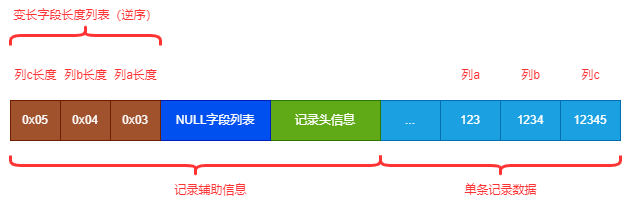

The diagram above was exported from draw.io. Its source (the exported page's mxGraphModel, read from the mxfile embedded in the PNG):
<mxGraphModel dx="392" dy="653" grid="1" gridSize="10" guides="1" tooltips="1" connect="1" arrows="1" fold="1" page="1" pageScale="1" pageWidth="2339" pageHeight="3300" background="#ffffff" math="0" shadow="0">
  <root>
    <mxCell id="0" />
    <mxCell id="1" parent="0" />
    <mxCell id="2" value="123" style="rounded=0;whiteSpace=wrap;html=1;fillColor=#1ba1e2;fontColor=#ffffff;strokeColor=#006EAF;" parent="1" vertex="1">
      <mxGeometry x="720" y="360" width="60" height="40" as="geometry" />
    </mxCell>
    <mxCell id="4" value="1234" style="rounded=0;whiteSpace=wrap;html=1;fillColor=#1ba1e2;fontColor=#ffffff;strokeColor=#006EAF;" parent="1" vertex="1">
      <mxGeometry x="780" y="360" width="60" height="40" as="geometry" />
    </mxCell>
    <mxCell id="5" value="12345" style="rounded=0;whiteSpace=wrap;html=1;fillColor=#1ba1e2;fontColor=#ffffff;strokeColor=#006EAF;" parent="1" vertex="1">
      <mxGeometry x="840" y="360" width="60" height="40" as="geometry" />
    </mxCell>
    <mxCell id="6" value="..." style="rounded=0;whiteSpace=wrap;html=1;fillColor=#1ba1e2;fontColor=#ffffff;strokeColor=#006EAF;" parent="1" vertex="1">
      <mxGeometry x="660" y="360" width="60" height="40" as="geometry" />
    </mxCell>
    <mxCell id="7" value="记录头信息" style="rounded=0;whiteSpace=wrap;html=1;fillColor=#60a917;fontColor=#ffffff;strokeColor=#2D7600;" parent="1" vertex="1">
      <mxGeometry x="550" y="360" width="110" height="40" as="geometry" />
    </mxCell>
    <mxCell id="8" value="NULL字段列表" style="rounded=0;whiteSpace=wrap;html=1;fillColor=#0050ef;fontColor=#ffffff;strokeColor=#001DBC;" parent="1" vertex="1">
      <mxGeometry x="440" y="360" width="110" height="40" as="geometry" />
    </mxCell>
    <mxCell id="9" value="0x03" style="rounded=0;whiteSpace=wrap;html=1;fillColor=#a0522d;fontColor=#ffffff;strokeColor=#6D1F00;" parent="1" vertex="1">
      <mxGeometry x="390" y="360" width="50" height="40" as="geometry" />
    </mxCell>
    <mxCell id="10" value="" style="shape=curlyBracket;whiteSpace=wrap;html=1;rounded=1;flipH=1;labelPosition=right;verticalLabelPosition=middle;align=left;verticalAlign=middle;rotation=90;strokeColor=#FF3333;strokeWidth=3;" parent="1" vertex="1">
      <mxGeometry x="465" y="240" width="20" height="370" as="geometry" />
    </mxCell>
    <mxCell id="11" value="&lt;font color=&quot;#ff3333&quot;&gt;记录辅助信息&lt;/font&gt;" style="text;html=1;align=center;verticalAlign=middle;resizable=0;points=[];autosize=1;strokeColor=none;fillColor=none;" parent="1" vertex="1">
      <mxGeometry x="440" y="435" width="100" height="30" as="geometry" />
    </mxCell>
    <mxCell id="12" value="" style="shape=curlyBracket;whiteSpace=wrap;html=1;rounded=1;flipH=1;labelPosition=right;verticalLabelPosition=middle;align=left;verticalAlign=middle;rotation=90;strokeColor=#FF3333;strokeWidth=3;" parent="1" vertex="1">
      <mxGeometry x="770" y="305" width="20" height="240" as="geometry" />
    </mxCell>
    <mxCell id="13" value="&lt;font color=&quot;#ff3333&quot;&gt;单条记录数据&lt;/font&gt;" style="text;html=1;align=center;verticalAlign=middle;resizable=0;points=[];autosize=1;strokeColor=none;fillColor=none;" parent="1" vertex="1">
      <mxGeometry x="730" y="435" width="100" height="30" as="geometry" />
    </mxCell>
    <mxCell id="15" value="0x04" style="rounded=0;whiteSpace=wrap;html=1;fillColor=#a0522d;fontColor=#ffffff;strokeColor=#6D1F00;" parent="1" vertex="1">
      <mxGeometry x="340" y="360" width="50" height="40" as="geometry" />
    </mxCell>
    <mxCell id="16" value="0x05" style="rounded=0;whiteSpace=wrap;html=1;fillColor=#a0522d;fontColor=#ffffff;strokeColor=#6D1F00;" parent="1" vertex="1">
      <mxGeometry x="290" y="360" width="50" height="40" as="geometry" />
    </mxCell>
    <mxCell id="17" value="" style="shape=curlyBracket;whiteSpace=wrap;html=1;rounded=1;flipH=1;labelPosition=right;verticalLabelPosition=middle;align=left;verticalAlign=middle;rotation=-90;strokeColor=#FF3333;strokeWidth=3;" parent="1" vertex="1">
      <mxGeometry x="355" y="220" width="20" height="150" as="geometry" />
    </mxCell>
    <mxCell id="18" value="&lt;font color=&quot;#ff3333&quot;&gt;变长字段长度列表（逆序）&lt;/font&gt;" style="text;html=1;align=center;verticalAlign=middle;resizable=0;points=[];autosize=1;strokeColor=none;fillColor=none;" parent="1" vertex="1">
      <mxGeometry x="280" y="260" width="170" height="30" as="geometry" />
    </mxCell>
    <mxCell id="19" value="&lt;font color=&quot;#ff3333&quot;&gt;列a&lt;/font&gt;" style="text;html=1;align=center;verticalAlign=middle;resizable=0;points=[];autosize=1;strokeColor=none;fillColor=none;" parent="1" vertex="1">
      <mxGeometry x="730" y="320" width="40" height="30" as="geometry" />
    </mxCell>
    <mxCell id="20" value="&lt;font color=&quot;#ff3333&quot;&gt;列b&lt;/font&gt;" style="text;html=1;align=center;verticalAlign=middle;resizable=0;points=[];autosize=1;strokeColor=none;fillColor=none;" parent="1" vertex="1">
      <mxGeometry x="790" y="320" width="40" height="30" as="geometry" />
    </mxCell>
    <mxCell id="21" value="&lt;font color=&quot;#ff3333&quot;&gt;列c&lt;/font&gt;" style="text;html=1;align=center;verticalAlign=middle;resizable=0;points=[];autosize=1;strokeColor=none;fillColor=none;" parent="1" vertex="1">
      <mxGeometry x="850" y="320" width="40" height="30" as="geometry" />
    </mxCell>
    <mxCell id="22" value="&lt;font color=&quot;#ff3333&quot;&gt;列c长度&lt;/font&gt;" style="text;html=1;align=center;verticalAlign=middle;resizable=0;points=[];autosize=1;strokeColor=none;fillColor=none;" parent="1" vertex="1">
      <mxGeometry x="280" y="320" width="70" height="30" as="geometry" />
    </mxCell>
    <mxCell id="23" value="&lt;font color=&quot;#ff3333&quot;&gt;列b长度&lt;/font&gt;" style="text;html=1;align=center;verticalAlign=middle;resizable=0;points=[];autosize=1;strokeColor=none;fillColor=none;" parent="1" vertex="1">
      <mxGeometry x="330" y="320" width="70" height="30" as="geometry" />
    </mxCell>
    <mxCell id="24" value="&lt;font color=&quot;#ff3333&quot;&gt;列a长度&lt;/font&gt;" style="text;html=1;align=center;verticalAlign=middle;resizable=0;points=[];autosize=1;strokeColor=none;fillColor=none;" parent="1" vertex="1">
      <mxGeometry x="380" y="320" width="70" height="30" as="geometry" />
    </mxCell>
  </root>
</mxGraphModel>